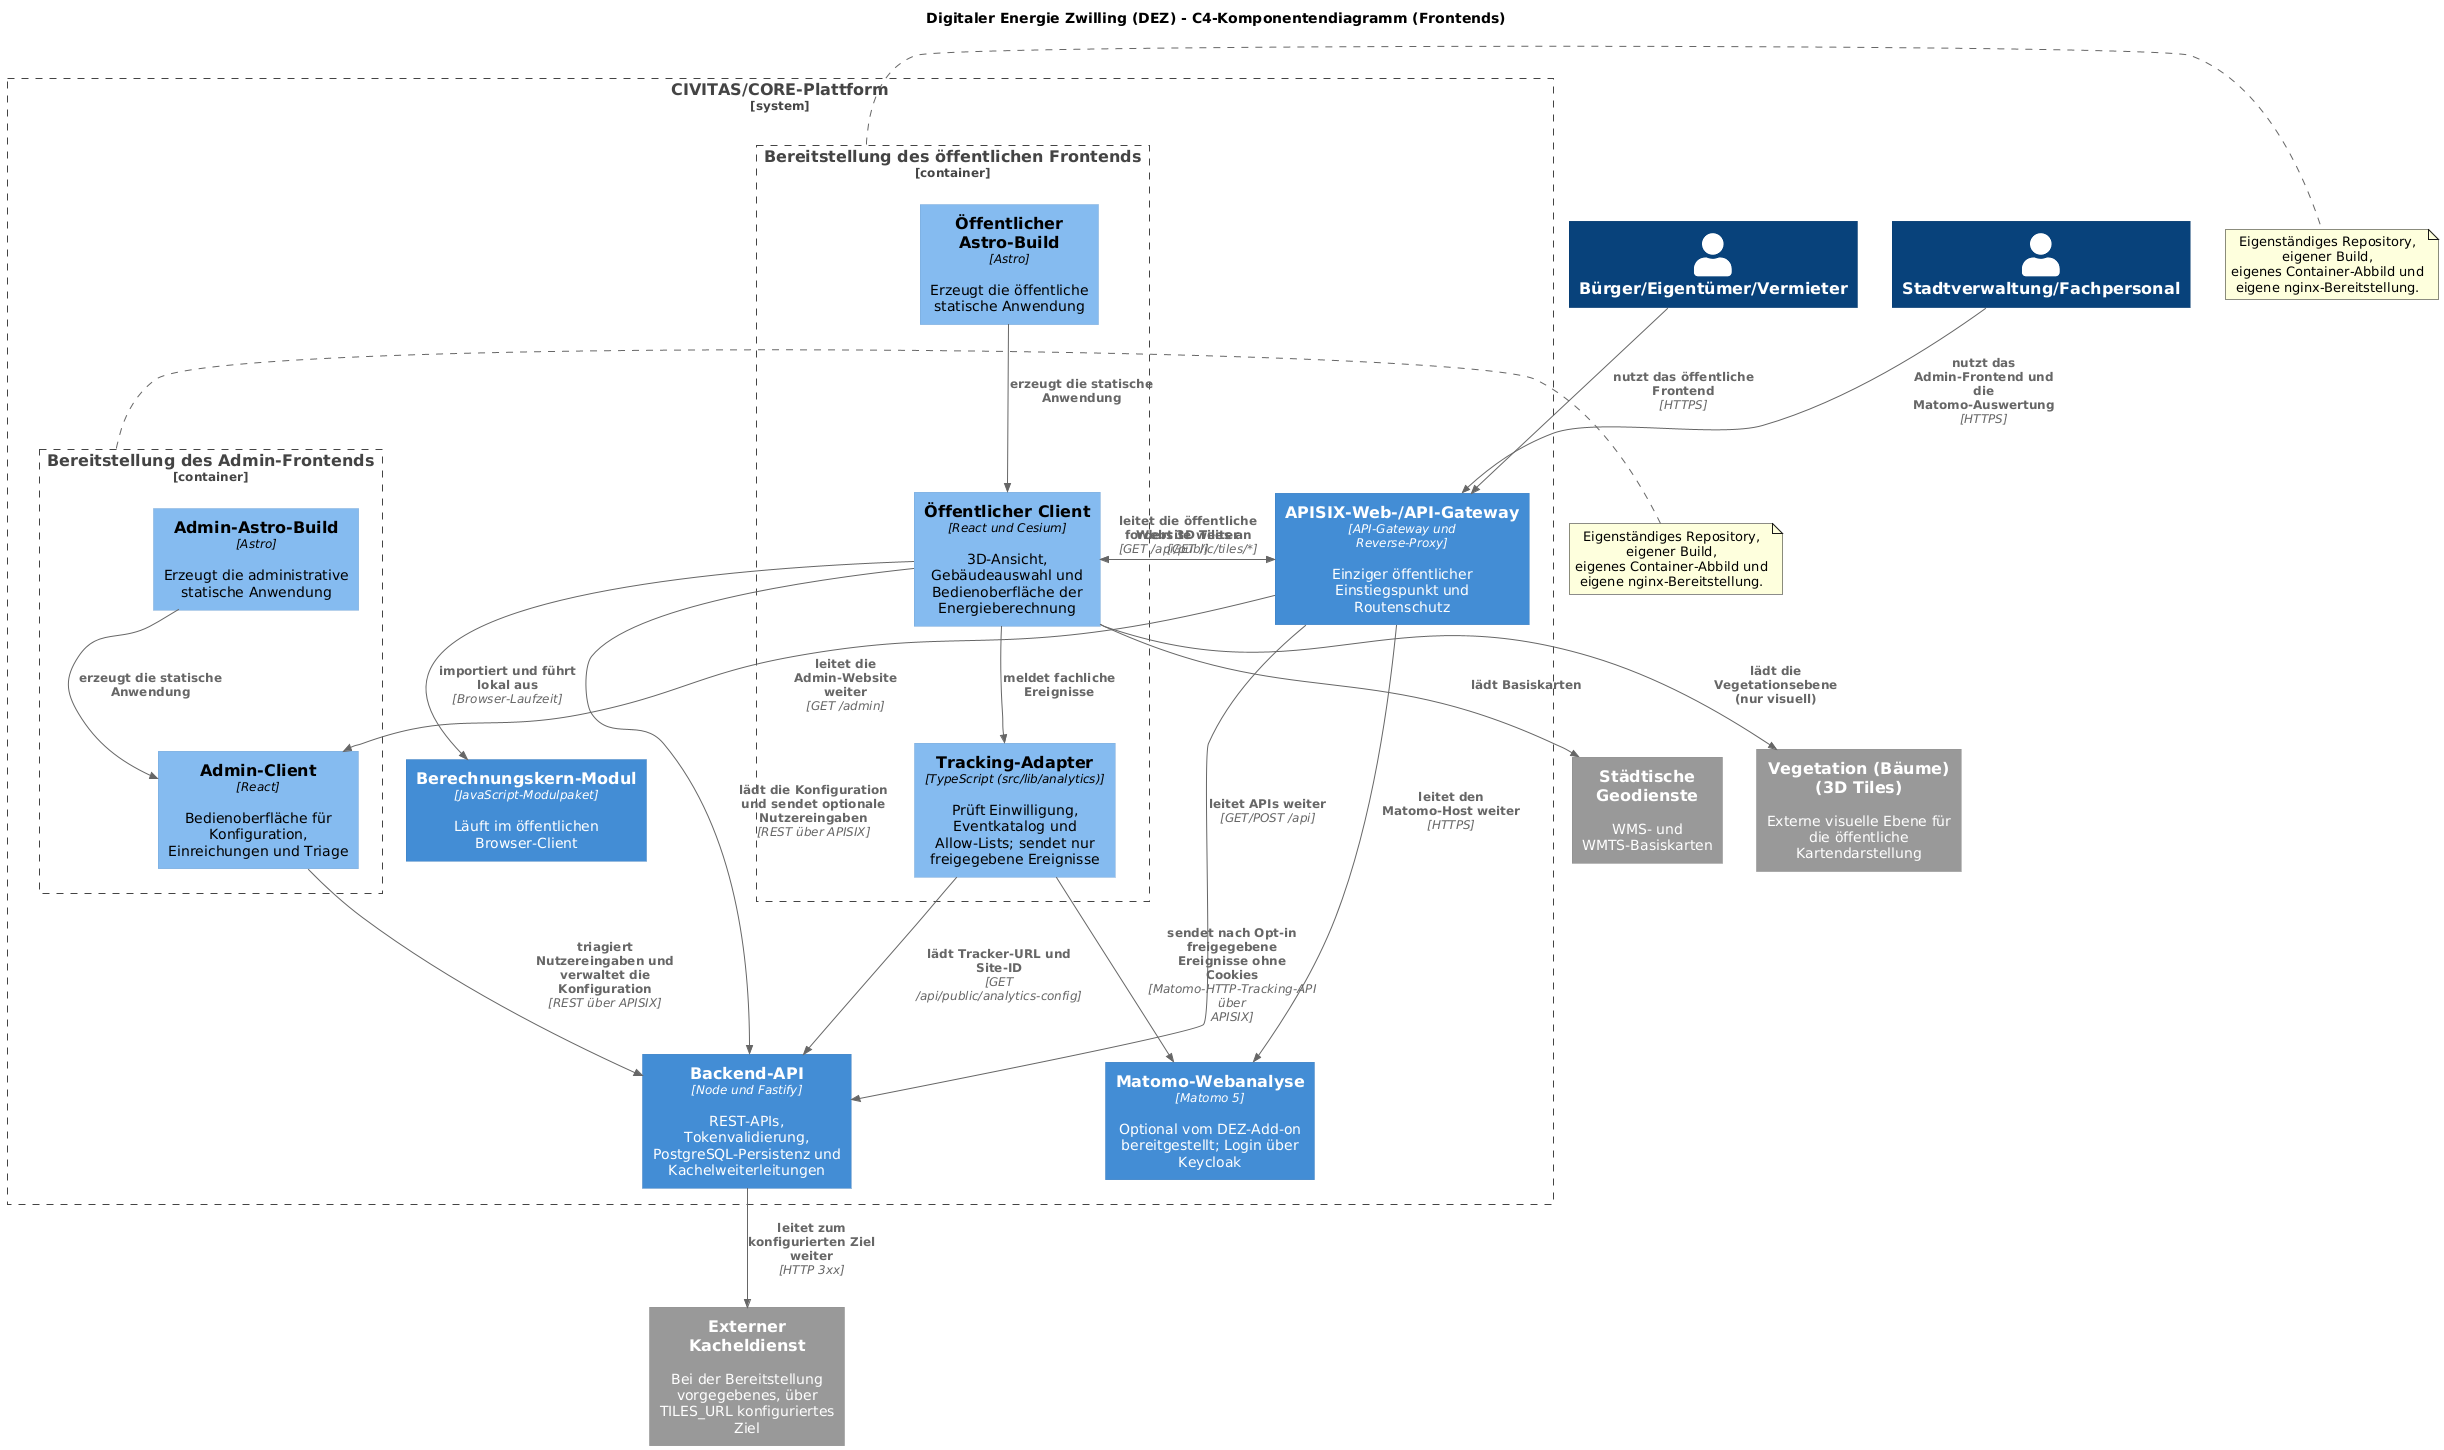

The diagram above was rendered by PlantUML. Its source (embedded in the PNG):
@startuml
!includeurl https://raw.githubusercontent.com/plantuml-stdlib/C4-PlantUML/master/C4_Component.puml
HIDE_STEREOTYPE()

title Digitaler Energie Zwilling (DEZ) - C4-Komponentendiagramm (Frontends)

Person(citizen, "Bürger/Eigentümer/Vermieter")
Person(admin, "Stadtverwaltung/Fachpersonal")

System_Boundary(civitas, "CIVITAS/CORE-Plattform") {
  Container(gateway, "APISIX-Web-/API-Gateway", "API-Gateway und Reverse-Proxy", "Einziger öffentlicher Einstiegspunkt und Routenschutz")

  Container_Boundary(frontendPublic, "Bereitstellung des öffentlichen Frontends", "Separates Repository mit Astro SSG + nginx") {
    Component(publicBuild, "Öffentlicher Astro-Build", "Astro", "Erzeugt die öffentliche statische Anwendung")
    Component(publicClient, "Öffentlicher Client", "React und Cesium", "3D-Ansicht, Gebäudeauswahl und Bedienoberfläche der Energieberechnung")
    Component(trackingAdapter, "Tracking-Adapter", "TypeScript (src/lib/analytics)", "Prüft Einwilligung, Eventkatalog und Allow-Lists; sendet nur freigegebene Ereignisse")
  }

  Container_Boundary(frontendAdmin, "Bereitstellung des Admin-Frontends", "Separates Repository mit Astro SSG + nginx") {
    Component(adminBuild, "Admin-Astro-Build", "Astro", "Erzeugt die administrative statische Anwendung")
    Component(adminClient, "Admin-Client", "React", "Bedienoberfläche für Konfiguration, Einreichungen und Triage")
  }

  Container(backendApi, "Backend-API", "Node und Fastify", "REST-APIs, Tokenvalidierung, PostgreSQL-Persistenz und Kachelweiterleitungen")
  Container(calcCore, "Berechnungskern-Modul", "JavaScript-Modulpaket", "Läuft im öffentlichen Browser-Client")
  Container(matomo, "Matomo-Webanalyse", "Matomo 5", "Optional vom DEZ-Add-on bereitgestellt; Login über Keycloak")
}

System_Ext(geo, "Städtische Geodienste", "WMS- und WMTS-Basiskarten")
System_Ext(staticTiles, "Externer Kacheldienst", "Bei der Bereitstellung vorgegebenes, über TILES_URL konfiguriertes Ziel")
System_Ext(vegetation, "Vegetation (Bäume) (3D Tiles)", "Externe visuelle Ebene für die öffentliche Kartendarstellung")

Rel(citizen, gateway, "nutzt das öffentliche Frontend", "HTTPS")
Rel(admin, gateway, "nutzt das Admin-Frontend und die Matomo-Auswertung", "HTTPS")
Rel(gateway, publicClient, "leitet die öffentliche Website weiter", "GET /")
Rel(gateway, adminClient, "leitet die Admin-Website weiter", "GET /admin")
Rel(gateway, backendApi, "leitet APIs weiter", "GET/POST /api")
Rel(gateway, matomo, "leitet den Matomo-Host weiter", "HTTPS")

Rel(publicBuild, publicClient, "erzeugt die statische Anwendung")
Rel(adminBuild, adminClient, "erzeugt die statische Anwendung")

Rel(publicClient, gateway, "fordert 3D Tiles an", "GET /api/public/tiles/*")
Rel(backendApi, staticTiles, "leitet zum konfigurierten Ziel weiter", "HTTP 3xx")
Rel(publicClient, geo, "lädt Basiskarten")
Rel(publicClient, vegetation, "lädt die Vegetationsebene (nur visuell)")
Rel(publicClient, backendApi, "lädt die Konfiguration und sendet optionale Nutzereingaben", "REST über APISIX")
Rel(adminClient, backendApi, "triagiert Nutzereingaben und verwaltet die Konfiguration", "REST über APISIX")
Rel(publicClient, calcCore, "importiert und führt lokal aus", "Browser-Laufzeit")
Rel(publicClient, trackingAdapter, "meldet fachliche Ereignisse")
Rel(trackingAdapter, backendApi, "lädt Tracker-URL und Site-ID", "GET /api/public/analytics-config")
Rel(trackingAdapter, matomo, "sendet nach Opt-in freigegebene Ereignisse ohne Cookies", "Matomo-HTTP-Tracking-API über APISIX")

note right of frontendPublic
Eigenständiges Repository, eigener Build,
eigenes Container-Abbild und eigene nginx-Bereitstellung.
end note

note right of frontendAdmin
Eigenständiges Repository, eigener Build,
eigenes Container-Abbild und eigene nginx-Bereitstellung.
end note

@enduml